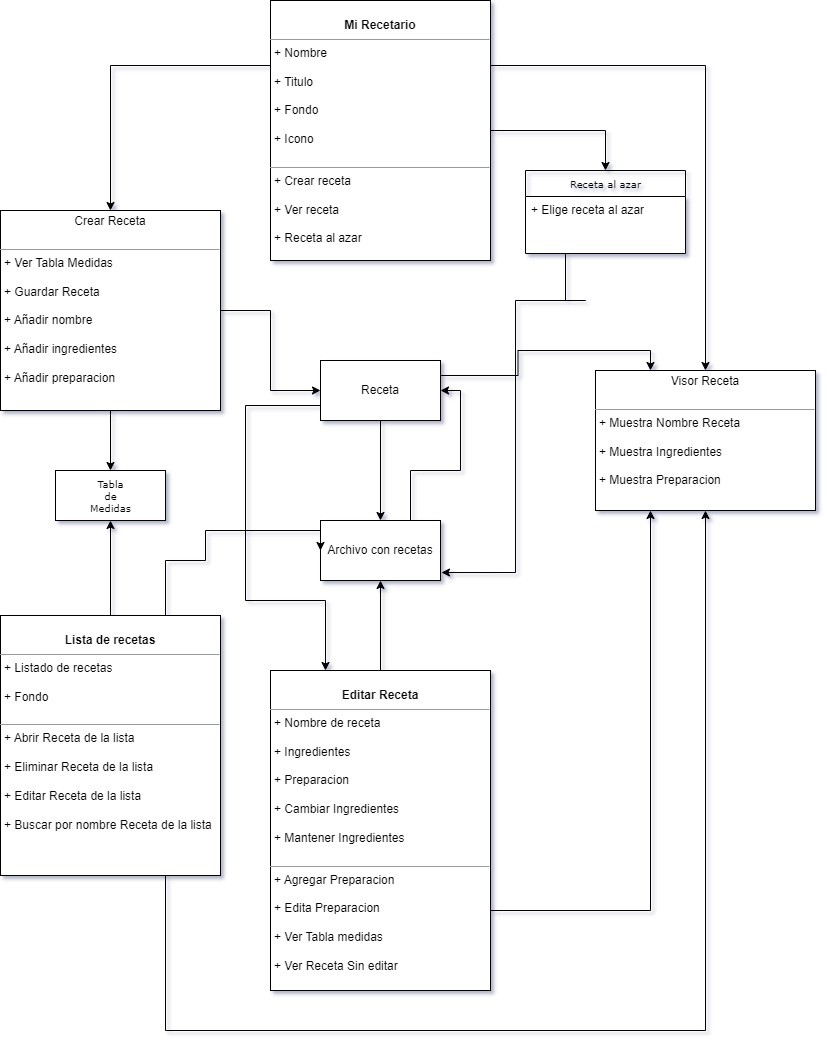

The diagram above was exported from draw.io. Its source (the exported page's mxGraphModel, read from the mxfile embedded in the PNG):
<mxGraphModel dx="1418" dy="838" grid="1" gridSize="10" guides="1" tooltips="1" connect="1" arrows="1" fold="1" page="1" pageScale="1" pageWidth="850" pageHeight="1100" background="none" math="0" shadow="0">
  <root>
    <mxCell id="0" />
    <mxCell id="1" parent="0" />
    <mxCell id="oiy9ghEHejdR8wv_Vd6d-26" style="edgeStyle=orthogonalEdgeStyle;rounded=0;orthogonalLoop=1;jettySize=auto;html=1;exitX=0.25;exitY=1;exitDx=0;exitDy=0;entryX=1.008;entryY=0.867;entryDx=0;entryDy=0;entryPerimeter=0;" parent="1" source="5d2195bd80daf111-5" target="oiy9ghEHejdR8wv_Vd6d-9" edge="1">
      <mxGeometry relative="1" as="geometry">
        <Array as="points">
          <mxPoint x="590" y="320" />
          <mxPoint x="520" y="320" />
          <mxPoint x="520" y="572" />
        </Array>
      </mxGeometry>
    </mxCell>
    <mxCell id="5d2195bd80daf111-5" value="Receta al azar" style="swimlane;html=1;fontStyle=0;childLayout=stackLayout;horizontal=1;startSize=26;fillColor=none;horizontalStack=0;resizeParent=1;resizeLast=0;collapsible=1;marginBottom=0;swimlaneFillColor=#ffffff;rounded=0;shadow=0;comic=0;labelBackgroundColor=none;strokeWidth=1;fontFamily=Verdana;fontSize=10;align=center;" parent="1" vertex="1">
      <mxGeometry x="530" y="190" width="160" height="83" as="geometry">
        <mxRectangle x="85" y="410" width="110" height="30" as="alternateBounds" />
      </mxGeometry>
    </mxCell>
    <mxCell id="5d2195bd80daf111-6" value="+ Elige receta al azar" style="text;html=1;strokeColor=none;fillColor=none;align=left;verticalAlign=top;spacingLeft=4;spacingRight=4;whiteSpace=wrap;overflow=hidden;rotatable=0;points=[[0,0.5],[1,0.5]];portConstraint=eastwest;" parent="5d2195bd80daf111-5" vertex="1">
      <mxGeometry y="26" width="160" height="26" as="geometry" />
    </mxCell>
    <mxCell id="5d2195bd80daf111-13" value="Tabla &lt;br&gt;de&lt;br&gt;Medidas" style="html=1;rounded=0;shadow=0;comic=0;labelBackgroundColor=none;strokeWidth=1;fontFamily=Verdana;fontSize=10;align=center;" parent="1" vertex="1">
      <mxGeometry x="60" y="490" width="110" height="50" as="geometry" />
    </mxCell>
    <mxCell id="oiy9ghEHejdR8wv_Vd6d-13" style="edgeStyle=orthogonalEdgeStyle;rounded=0;orthogonalLoop=1;jettySize=auto;html=1;exitX=0;exitY=0.25;exitDx=0;exitDy=0;entryX=0.5;entryY=0;entryDx=0;entryDy=0;" parent="1" source="5d2195bd80daf111-18" target="oiy9ghEHejdR8wv_Vd6d-10" edge="1">
      <mxGeometry relative="1" as="geometry" />
    </mxCell>
    <mxCell id="oiy9ghEHejdR8wv_Vd6d-24" style="edgeStyle=orthogonalEdgeStyle;rounded=0;orthogonalLoop=1;jettySize=auto;html=1;exitX=1;exitY=0.5;exitDx=0;exitDy=0;entryX=0.5;entryY=0;entryDx=0;entryDy=0;" parent="1" source="5d2195bd80daf111-18" target="5d2195bd80daf111-5" edge="1">
      <mxGeometry relative="1" as="geometry" />
    </mxCell>
    <mxCell id="dOmbkpPTK6AvxHaPFyhG-2" style="edgeStyle=orthogonalEdgeStyle;rounded=0;orthogonalLoop=1;jettySize=auto;html=1;exitX=1;exitY=0.25;exitDx=0;exitDy=0;entryX=0.5;entryY=0;entryDx=0;entryDy=0;" edge="1" parent="1" source="5d2195bd80daf111-18" target="dOmbkpPTK6AvxHaPFyhG-1">
      <mxGeometry relative="1" as="geometry" />
    </mxCell>
    <mxCell id="5d2195bd80daf111-18" value="&lt;p style=&quot;margin:0px;margin-top:4px;text-align:center;&quot;&gt;&lt;br&gt;&lt;b&gt;Mi Recetario&lt;/b&gt;&lt;/p&gt;&lt;hr size=&quot;1&quot;&gt;&lt;p style=&quot;margin:0px;margin-left:4px;&quot;&gt;+ Nombre&lt;/p&gt;&lt;p style=&quot;margin:0px;margin-left:4px;&quot;&gt;&lt;br&gt;+ Titulo&lt;/p&gt;&lt;p style=&quot;margin:0px;margin-left:4px;&quot;&gt;&lt;br&gt;&lt;/p&gt;&lt;p style=&quot;margin:0px;margin-left:4px;&quot;&gt;+ Fondo&lt;/p&gt;&lt;p style=&quot;margin:0px;margin-left:4px;&quot;&gt;&lt;br&gt;&lt;/p&gt;&lt;p style=&quot;margin:0px;margin-left:4px;&quot;&gt;+ Icono&lt;/p&gt;&lt;p style=&quot;margin:0px;margin-left:4px;&quot;&gt;&lt;br&gt;&lt;/p&gt;&lt;hr size=&quot;1&quot;&gt;&lt;p style=&quot;margin:0px;margin-left:4px;&quot;&gt;+ Crear receta&lt;/p&gt;&lt;p style=&quot;margin:0px;margin-left:4px;&quot;&gt;&lt;br&gt;+ Ver receta&lt;/p&gt;&lt;p style=&quot;margin:0px;margin-left:4px;&quot;&gt;&lt;br&gt;&lt;/p&gt;&lt;p style=&quot;margin:0px;margin-left:4px;&quot;&gt;+ Receta al azar&amp;nbsp;&lt;/p&gt;" style="verticalAlign=top;align=left;overflow=fill;fontSize=12;fontFamily=Helvetica;html=1;rounded=0;shadow=0;comic=0;labelBackgroundColor=none;strokeWidth=1" parent="1" vertex="1">
      <mxGeometry x="275" y="20" width="220" height="260" as="geometry" />
    </mxCell>
    <mxCell id="oiy9ghEHejdR8wv_Vd6d-16" value="" style="edgeStyle=orthogonalEdgeStyle;rounded=0;orthogonalLoop=1;jettySize=auto;html=1;" parent="1" source="oiy9ghEHejdR8wv_Vd6d-7" target="oiy9ghEHejdR8wv_Vd6d-9" edge="1">
      <mxGeometry relative="1" as="geometry" />
    </mxCell>
    <mxCell id="oiy9ghEHejdR8wv_Vd6d-34" style="edgeStyle=orthogonalEdgeStyle;rounded=0;orthogonalLoop=1;jettySize=auto;html=1;exitX=0;exitY=0.75;exitDx=0;exitDy=0;entryX=0.25;entryY=0;entryDx=0;entryDy=0;" parent="1" source="oiy9ghEHejdR8wv_Vd6d-7" target="oiy9ghEHejdR8wv_Vd6d-19" edge="1">
      <mxGeometry relative="1" as="geometry">
        <Array as="points">
          <mxPoint x="250" y="425" />
          <mxPoint x="250" y="620" />
          <mxPoint x="330" y="620" />
        </Array>
      </mxGeometry>
    </mxCell>
    <mxCell id="dOmbkpPTK6AvxHaPFyhG-3" style="edgeStyle=orthogonalEdgeStyle;rounded=0;orthogonalLoop=1;jettySize=auto;html=1;exitX=1;exitY=0.25;exitDx=0;exitDy=0;entryX=0.25;entryY=0;entryDx=0;entryDy=0;" edge="1" parent="1" source="oiy9ghEHejdR8wv_Vd6d-7" target="dOmbkpPTK6AvxHaPFyhG-1">
      <mxGeometry relative="1" as="geometry" />
    </mxCell>
    <mxCell id="oiy9ghEHejdR8wv_Vd6d-7" value="Receta" style="rounded=0;whiteSpace=wrap;html=1;" parent="1" vertex="1">
      <mxGeometry x="325" y="380" width="120" height="60" as="geometry" />
    </mxCell>
    <mxCell id="oiy9ghEHejdR8wv_Vd6d-28" style="edgeStyle=orthogonalEdgeStyle;rounded=0;orthogonalLoop=1;jettySize=auto;html=1;exitX=0.75;exitY=0;exitDx=0;exitDy=0;entryX=1;entryY=0.5;entryDx=0;entryDy=0;" parent="1" source="oiy9ghEHejdR8wv_Vd6d-9" target="oiy9ghEHejdR8wv_Vd6d-7" edge="1">
      <mxGeometry relative="1" as="geometry" />
    </mxCell>
    <mxCell id="oiy9ghEHejdR8wv_Vd6d-9" value="Archivo con recetas" style="rounded=0;whiteSpace=wrap;html=1;" parent="1" vertex="1">
      <mxGeometry x="325" y="540" width="120" height="60" as="geometry" />
    </mxCell>
    <mxCell id="oiy9ghEHejdR8wv_Vd6d-11" style="edgeStyle=orthogonalEdgeStyle;rounded=0;orthogonalLoop=1;jettySize=auto;html=1;exitX=1;exitY=0.5;exitDx=0;exitDy=0;entryX=0;entryY=0.5;entryDx=0;entryDy=0;" parent="1" source="oiy9ghEHejdR8wv_Vd6d-10" target="oiy9ghEHejdR8wv_Vd6d-7" edge="1">
      <mxGeometry relative="1" as="geometry" />
    </mxCell>
    <mxCell id="oiy9ghEHejdR8wv_Vd6d-30" value="" style="edgeStyle=orthogonalEdgeStyle;rounded=0;orthogonalLoop=1;jettySize=auto;html=1;" parent="1" source="oiy9ghEHejdR8wv_Vd6d-10" target="5d2195bd80daf111-13" edge="1">
      <mxGeometry relative="1" as="geometry" />
    </mxCell>
    <mxCell id="oiy9ghEHejdR8wv_Vd6d-10" value="&lt;p style=&quot;margin:0px;margin-top:4px;text-align:center;&quot;&gt;Crear Receta&lt;/p&gt;&lt;p style=&quot;margin:0px;margin-left:4px;&quot;&gt;&lt;br&gt;&lt;/p&gt;&lt;hr size=&quot;1&quot;&gt;&lt;p style=&quot;border-color: var(--border-color); margin: 0px 0px 0px 4px;&quot;&gt;+ Ver Tabla Medidas&lt;/p&gt;&lt;p style=&quot;border-color: var(--border-color); margin: 0px 0px 0px 4px;&quot;&gt;&lt;br style=&quot;border-color: var(--border-color);&quot;&gt;&lt;/p&gt;&lt;p style=&quot;border-color: var(--border-color); margin: 0px 0px 0px 4px;&quot;&gt;+ Guardar Receta&lt;/p&gt;&lt;p style=&quot;margin:0px;margin-left:4px;&quot;&gt;&lt;br&gt;&lt;/p&gt;&lt;p style=&quot;margin:0px;margin-left:4px;&quot;&gt;+ Añadir nombre&lt;/p&gt;&lt;p style=&quot;margin:0px;margin-left:4px;&quot;&gt;&lt;br&gt;+ Añadir ingredientes&lt;/p&gt;&lt;p style=&quot;margin:0px;margin-left:4px;&quot;&gt;&lt;br&gt;&lt;/p&gt;&lt;p style=&quot;margin:0px;margin-left:4px;&quot;&gt;+ Añadir preparacion&amp;nbsp;&lt;/p&gt;" style="verticalAlign=top;align=left;overflow=fill;fontSize=12;fontFamily=Helvetica;html=1;rounded=0;shadow=0;comic=0;labelBackgroundColor=none;strokeWidth=1" parent="1" vertex="1">
      <mxGeometry x="5" y="230" width="220" height="200" as="geometry" />
    </mxCell>
    <mxCell id="oiy9ghEHejdR8wv_Vd6d-29" value="" style="edgeStyle=orthogonalEdgeStyle;rounded=0;orthogonalLoop=1;jettySize=auto;html=1;" parent="1" source="oiy9ghEHejdR8wv_Vd6d-14" target="5d2195bd80daf111-13" edge="1">
      <mxGeometry relative="1" as="geometry" />
    </mxCell>
    <mxCell id="oiy9ghEHejdR8wv_Vd6d-31" style="edgeStyle=orthogonalEdgeStyle;rounded=0;orthogonalLoop=1;jettySize=auto;html=1;exitX=0.75;exitY=0;exitDx=0;exitDy=0;entryX=0;entryY=0.5;entryDx=0;entryDy=0;" parent="1" source="oiy9ghEHejdR8wv_Vd6d-14" target="oiy9ghEHejdR8wv_Vd6d-9" edge="1">
      <mxGeometry relative="1" as="geometry">
        <Array as="points">
          <mxPoint x="170" y="580" />
          <mxPoint x="210" y="580" />
          <mxPoint x="210" y="550" />
        </Array>
      </mxGeometry>
    </mxCell>
    <mxCell id="dOmbkpPTK6AvxHaPFyhG-6" style="edgeStyle=orthogonalEdgeStyle;rounded=0;orthogonalLoop=1;jettySize=auto;html=1;exitX=0.75;exitY=1;exitDx=0;exitDy=0;" edge="1" parent="1" source="oiy9ghEHejdR8wv_Vd6d-14" target="dOmbkpPTK6AvxHaPFyhG-1">
      <mxGeometry relative="1" as="geometry">
        <Array as="points">
          <mxPoint x="170" y="1050" />
          <mxPoint x="710" y="1050" />
        </Array>
      </mxGeometry>
    </mxCell>
    <mxCell id="oiy9ghEHejdR8wv_Vd6d-14" value="&lt;p style=&quot;margin:0px;margin-top:4px;text-align:center;&quot;&gt;&lt;br&gt;&lt;b&gt;Lista de recetas&lt;/b&gt;&lt;/p&gt;&lt;hr size=&quot;1&quot;&gt;&lt;p style=&quot;margin:0px;margin-left:4px;&quot;&gt;+ Listado de recetas&lt;/p&gt;&lt;p style=&quot;margin:0px;margin-left:4px;&quot;&gt;&lt;br&gt;&lt;/p&gt;&lt;p style=&quot;margin:0px;margin-left:4px;&quot;&gt;+ Fondo&lt;/p&gt;&lt;p style=&quot;margin:0px;margin-left:4px;&quot;&gt;&lt;br&gt;&lt;/p&gt;&lt;hr size=&quot;1&quot;&gt;&lt;p style=&quot;margin:0px;margin-left:4px;&quot;&gt;+ Abrir Receta de la lista&lt;/p&gt;&lt;p style=&quot;margin:0px;margin-left:4px;&quot;&gt;&lt;br&gt;+ Eliminar Receta de la lista&lt;/p&gt;&lt;p style=&quot;margin:0px;margin-left:4px;&quot;&gt;&lt;br&gt;&lt;/p&gt;&lt;p style=&quot;margin:0px;margin-left:4px;&quot;&gt;+ Editar Receta de la lista&lt;/p&gt;&lt;p style=&quot;margin:0px;margin-left:4px;&quot;&gt;&lt;br&gt;&lt;/p&gt;&lt;p style=&quot;margin:0px;margin-left:4px;&quot;&gt;+ Buscar por nombre Receta de la lista&lt;/p&gt;" style="verticalAlign=top;align=left;overflow=fill;fontSize=12;fontFamily=Helvetica;html=1;rounded=0;shadow=0;comic=0;labelBackgroundColor=none;strokeWidth=1" parent="1" vertex="1">
      <mxGeometry x="5" y="635" width="220" height="260" as="geometry" />
    </mxCell>
    <mxCell id="oiy9ghEHejdR8wv_Vd6d-23" value="" style="edgeStyle=orthogonalEdgeStyle;rounded=0;orthogonalLoop=1;jettySize=auto;html=1;" parent="1" source="oiy9ghEHejdR8wv_Vd6d-19" target="oiy9ghEHejdR8wv_Vd6d-9" edge="1">
      <mxGeometry relative="1" as="geometry" />
    </mxCell>
    <mxCell id="dOmbkpPTK6AvxHaPFyhG-5" style="edgeStyle=orthogonalEdgeStyle;rounded=0;orthogonalLoop=1;jettySize=auto;html=1;exitX=1;exitY=0.75;exitDx=0;exitDy=0;entryX=0.25;entryY=1;entryDx=0;entryDy=0;" edge="1" parent="1" source="oiy9ghEHejdR8wv_Vd6d-19" target="dOmbkpPTK6AvxHaPFyhG-1">
      <mxGeometry relative="1" as="geometry" />
    </mxCell>
    <mxCell id="oiy9ghEHejdR8wv_Vd6d-19" value="&lt;p style=&quot;margin:0px;margin-top:4px;text-align:center;&quot;&gt;&lt;br&gt;&lt;b&gt;Editar Receta&lt;/b&gt;&lt;/p&gt;&lt;hr size=&quot;1&quot;&gt;&lt;p style=&quot;margin:0px;margin-left:4px;&quot;&gt;+ Nombre de receta&lt;/p&gt;&lt;p style=&quot;margin:0px;margin-left:4px;&quot;&gt;&lt;br&gt;&lt;/p&gt;&lt;p style=&quot;margin:0px;margin-left:4px;&quot;&gt;+ Ingredientes&lt;/p&gt;&lt;p style=&quot;margin:0px;margin-left:4px;&quot;&gt;&lt;br&gt;&lt;/p&gt;&lt;p style=&quot;margin:0px;margin-left:4px;&quot;&gt;+ Preparacion&lt;/p&gt;&lt;p style=&quot;margin:0px;margin-left:4px;&quot;&gt;&lt;br&gt;&lt;/p&gt;&lt;p style=&quot;margin:0px;margin-left:4px;&quot;&gt;+ Cambiar Ingredientes&lt;br&gt;&lt;/p&gt;&lt;p style=&quot;margin:0px;margin-left:4px;&quot;&gt;&lt;br&gt;&lt;/p&gt;&lt;p style=&quot;margin:0px;margin-left:4px;&quot;&gt;+ Mantener Ingredientes&lt;br&gt;&lt;/p&gt;&lt;p style=&quot;margin:0px;margin-left:4px;&quot;&gt;&lt;br&gt;&lt;/p&gt;&lt;hr size=&quot;1&quot;&gt;&lt;p style=&quot;margin:0px;margin-left:4px;&quot;&gt;+ Agregar Preparacion&lt;br&gt;&lt;/p&gt;&lt;p style=&quot;margin:0px;margin-left:4px;&quot;&gt;&lt;br&gt;&lt;/p&gt;&lt;p style=&quot;margin:0px;margin-left:4px;&quot;&gt;+ Edita Preparacion&lt;br&gt;&lt;/p&gt;&lt;p style=&quot;margin:0px;margin-left:4px;&quot;&gt;&lt;br&gt;&lt;/p&gt;&lt;p style=&quot;margin:0px;margin-left:4px;&quot;&gt;+ Ver Tabla medidas&lt;br&gt;&lt;/p&gt;&lt;p style=&quot;margin:0px;margin-left:4px;&quot;&gt;&lt;br&gt;&lt;/p&gt;&lt;p style=&quot;margin:0px;margin-left:4px;&quot;&gt;+ Ver Receta Sin editar&lt;br&gt;&lt;/p&gt;" style="verticalAlign=top;align=left;overflow=fill;fontSize=12;fontFamily=Helvetica;html=1;rounded=0;shadow=0;comic=0;labelBackgroundColor=none;strokeWidth=1" parent="1" vertex="1">
      <mxGeometry x="275" y="690" width="220" height="320" as="geometry" />
    </mxCell>
    <mxCell id="dOmbkpPTK6AvxHaPFyhG-1" value="&lt;p style=&quot;margin:0px;margin-top:4px;text-align:center;&quot;&gt;Visor Receta&lt;/p&gt;&lt;p style=&quot;margin:0px;margin-left:4px;&quot;&gt;&lt;br&gt;&lt;/p&gt;&lt;hr size=&quot;1&quot;&gt;&lt;p style=&quot;border-color: var(--border-color); margin: 0px 0px 0px 4px;&quot;&gt;+ Muestra Nombre Receta&lt;/p&gt;&lt;p style=&quot;border-color: var(--border-color); margin: 0px 0px 0px 4px;&quot;&gt;&lt;br style=&quot;border-color: var(--border-color);&quot;&gt;&lt;/p&gt;&lt;p style=&quot;border-color: var(--border-color); margin: 0px 0px 0px 4px;&quot;&gt;+ Muestra Ingredientes&lt;/p&gt;&lt;p style=&quot;margin:0px;margin-left:4px;&quot;&gt;&lt;br&gt;&lt;/p&gt;&lt;p style=&quot;margin:0px;margin-left:4px;&quot;&gt;+ Muestra Preparacion&lt;/p&gt;&lt;p style=&quot;margin:0px;margin-left:4px;&quot;&gt;&lt;br&gt;&lt;br&gt;&lt;/p&gt;" style="verticalAlign=top;align=left;overflow=fill;fontSize=12;fontFamily=Helvetica;html=1;rounded=0;shadow=0;comic=0;labelBackgroundColor=none;strokeWidth=1" vertex="1" parent="1">
      <mxGeometry x="600" y="390" width="220" height="140" as="geometry" />
    </mxCell>
  </root>
</mxGraphModel>